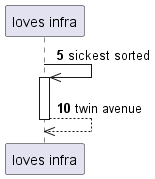

The diagram above was rendered by PlantUML. Its source (embedded in the PNG):
@startuml
participant "loves infra" as 0
autonumber 5 5
0 ->> 0++ : sickest sorted
return twin avenue
@enduml